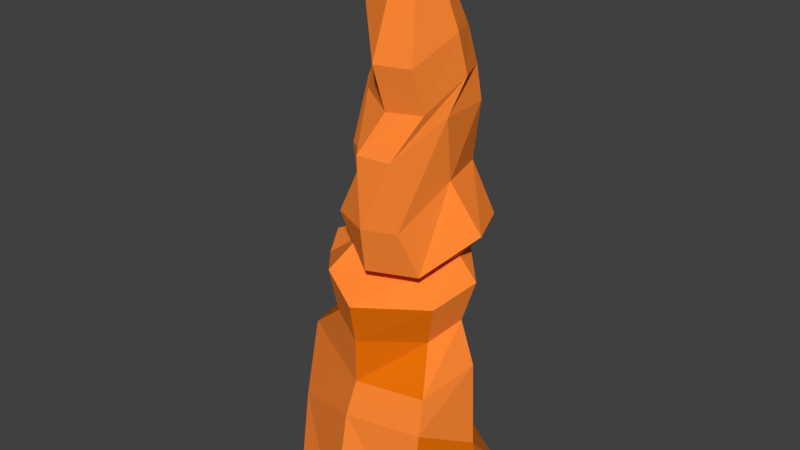 # Source: stalagmit3.blend  (saved by Blender 2.77.0; exported with 4.5.12 LTS)
import bpy
from mathutils import Matrix  # noqa: F401  (used for matrix-valued properties, if any)

bpy.ops.wm.read_factory_settings(use_empty=True)
scene = bpy.context.scene
scene.name = 'Scene'

# ---- collections
col_collection_1 = bpy.data.collections.new('Collection 1'); scene.collection.children.link(col_collection_1)

# ---- materials (node trees are filled in below, after node groups)
mat_stalagminsand = bpy.data.materials.new('stalagminsand')
mat_stalagminsand.alpha_threshold = 0.0
mat_stalagminsand.use_transparent_shadow = False
mat_stalagminsand.diffuse_color = (1.0, 0.248, 0.03519, 1.0)
mat_stalagminsand.roughness = 0.5
mat_stalagminsand.specular_intensity = 0.0
mat_stalagmitcolor2 = bpy.data.materials.new('stalagmitcolor2')
mat_stalagmitcolor2.alpha_threshold = 0.0
mat_stalagmitcolor2.use_transparent_shadow = False
mat_stalagmitcolor2.diffuse_color = (0.8, 0.1618, 0.002366, 1.0)
mat_stalagmitcolor2.roughness = 0.5
mat_stalagmitcolor2.specular_intensity = 0.0

# ---- material node trees

# ---- world
world_world = bpy.data.worlds.new('World'); scene.world = world_world
world_world.color = (0.05088, 0.05088, 0.05088)
world_world.use_sun_shadow = False
world_world.sun_shadow_jitter_overblur = 0.0
world_world.cycles.sampling_method = 'MANUAL'

# ---- meshes
me_cylinder_003 = bpy.data.meshes.new('Cylinder.003')
me_cylinder_003.from_pydata([(0.07391, 0.8203, -1.0), (0.07391, 0.813, -0.3609), (0.6712, 0.5729, -1.0), (0.432, 0.3338, -0.3609), (0.9186, -0.02431, -1.0), (0.835, -0.02431, -0.3609), (0.6712, -0.6216, -1.0), (0.6867, -0.537, -0.07216), (0.07391, -0.869, -1.0), (0.07391, -0.6853, -0.07216), (-0.5233, -0.6216, -1.0), (-0.6498, -0.3824, -0.3609), (-0.7707, -0.02431, -1.0), (-0.6038, 0.1687, -0.13), (-0.5233, 0.5729, -1.0), (-0.4555, 0.6647, -0.13), (0.1156, 0.516, 1.064), (0.453, 0.3762, 1.064), (0.7651, 0.03879, 1.064), (0.6254, -0.2986, 0.9223), (0.1156, -0.6627, 0.9223), (-0.2218, -0.523, 1.064), (-0.6405, 0.03879, 1.064), (-0.2218, 0.3414, 1.064), (0.2227, 0.5332, 2.602), (0.4831, 0.352, 2.644), (0.5909, 0.09163, 2.644), (0.4831, -0.2592, 2.418), (0.2227, -0.3671, 2.418), (-0.03776, -0.1688, 2.769), (-0.1456, 0.09163, 2.769), (-0.03776, 0.4254, 2.589), (0.3693, 0.2903, 0.7016), (-0.1729, -0.4763, 0.7016), (0.654, 0.01914, 0.7016), (0.5239, 0.364, 2.368), (0.376, -0.5009, 2.108), (-0.1255, -0.148, 2.457), (-0.1821, 0.4196, 2.328), (-0.1438, -0.01845, 2.457), (-0.647, -0.3229, -1.0), (-0.724, -0.01037, -0.3609), (-0.5707, -0.133, 0.9389), (-0.0917, -0.03858, 2.769), (0.3037, 0.6151, 2.337), (0.5538, -0.07563, 2.368), (0.09464, -0.5308, 2.108), (-0.3578, 0.1334, 2.457), (-0.4044, -0.01265, 1.911), (-0.2956, 0.2346, 1.832), (0.1691, -0.5889, 1.564), (-0.09335, -0.2751, 1.911), (0.5403, -0.01265, 1.856), (0.4316, -0.4802, 1.564), (0.1691, 0.5168, 1.837), (0.4316, 0.4081, 1.856), (-0.1477, -0.1672, 1.911), (0.7863, 0.006748, 0.3516), (0.6583, -0.4568, 0.2099), (-0.5798, -0.3022, 0.3516), (-0.5134, 0.1997, 0.3516), (0.09476, -0.5847, 0.2099), (-0.3854, 0.6281, 0.3516), (0.4037, 0.3157, 0.3516), (0.09476, 0.7715, 0.3516), (-0.6438, 0.0217, 0.3516), (0.4483, 0.2837, 2.937), (0.1879, 0.386, 3.017), (0.4483, -0.3499, 2.771), (0.5561, 0.02498, 2.966), (0.1879, -0.4571, 2.783), (-0.07255, -0.2196, 3.12), (-0.1265, -0.09027, 3.105), (-0.07255, 0.2775, 3.017), (-0.1804, 0.03909, 3.09), (0.3421, 0.03894, 3.563), (0.2387, 0.0815, 3.694), (0.3635, -0.009001, 3.599), (0.3421, -0.1665, 3.587), (0.3849, -0.0638, 3.575), (0.2387, -0.2091, 3.592), (0.1353, -0.1665, 3.587), (0.1139, -0.1152, 3.581), (0.1353, 0.03894, 3.699), (0.09246, -0.0638, 3.575), (0.187, -0.07176, 3.694), (0.2904, -0.0292, 3.689), (-0.508, -0.1276, 0.6491), (0.5417, -0.252, 0.5827), (-0.5642, 0.01914, 0.7016), (0.09821, -0.5886, 0.5827), (-0.1729, 0.268, 0.7016), (0.09821, 0.4013, 0.7016), (-0.2314, 0.3721, 1.458), (-0.2314, -0.3662, 1.509), (0.539, -0.3662, 1.195), (0.6518, 0.4042, 1.474), (-0.391, 0.01901, 1.509), (0.1538, -0.5258, 1.195), (0.8114, 0.01901, 1.474), (0.1538, 0.5638, 1.462), (-0.3112, -0.1905, 1.428), (-0.1474, 0.2675, 1.249), (-0.1474, -0.2473, 1.268), (0.3923, -0.2473, 1.098), (0.5052, 0.2925, 1.255), (-0.2592, 0.0226, 1.268), (0.1224, -0.3591, 1.098), (0.6169, 0.0226, 1.255), (0.1224, 0.4043, 1.251), (-0.2033, -0.1198, 1.192)], [], [(0, 1, 3, 2), (4, 5, 7, 6), (6, 7, 9, 8), (8, 9, 11, 10), (40, 41, 13, 12), (88, 34, 18, 19), (12, 13, 15, 14), (14, 15, 1, 0), (87, 33, 21, 42), (90, 88, 19, 20), (91, 89, 22, 23), (33, 90, 20, 21), (92, 91, 23, 16), (32, 92, 16, 17), (38, 47, 30, 31), (37, 46, 28, 29), (36, 45, 26, 27), (35, 44, 24, 25), (44, 38, 31, 24), (39, 37, 29, 43), (46, 36, 27, 28), (55, 54, 44, 35), (54, 49, 38, 44), (56, 51, 37, 39), (50, 53, 36, 46), (48, 56, 39, 47), (52, 55, 35, 45), (27, 26, 69, 68), (43, 29, 71, 72), (25, 24, 67, 66), (29, 28, 70, 71), (24, 31, 73, 67), (28, 27, 68, 70), (30, 43, 72, 74), (31, 30, 74, 73), (47, 39, 43, 30), (3, 63, 57, 5), (89, 87, 42, 22), (10, 11, 41, 40), (2, 3, 5, 4), (97, 101, 56, 48), (34, 57, 63, 32), (105, 108, 18, 17), (98, 95, 53, 50), (101, 94, 51, 56), (100, 93, 49, 54), (96, 100, 54, 55), (95, 99, 52, 53), (94, 98, 50, 51), (93, 97, 48, 49), (13, 41, 65, 60), (45, 35, 25, 26), (3, 1, 64, 63), (1, 15, 62, 64), (11, 9, 61, 59), (26, 25, 66, 69), (15, 13, 60, 62), (9, 7, 58, 61), (41, 11, 59, 65), (7, 5, 57, 58), (73, 74, 84, 83), (71, 70, 80, 81), (68, 69, 79, 78), (66, 67, 76, 75), (67, 73, 83, 76), (72, 71, 81, 82), (70, 68, 78, 80), (85, 86, 76, 83), (82, 85, 83, 84), (77, 86, 78, 79), (75, 76, 86, 77), (81, 80, 85, 82), (80, 78, 86, 85), (74, 72, 82, 84), (77, 79, 69, 66, 75), (53, 52, 45, 36), (51, 50, 46, 37), (49, 48, 47, 38), (18, 34, 32, 17), (60, 65, 87, 89), (63, 64, 92, 32), (64, 62, 91, 92), (59, 61, 90, 33), (62, 60, 89, 91), (61, 58, 88, 90), (65, 59, 33, 87), (58, 57, 34, 88), (102, 106, 97, 93), (103, 107, 98, 94), (104, 108, 99, 95), (105, 109, 100, 96), (109, 102, 93, 100), (110, 103, 94, 101), (107, 104, 95, 98), (55, 52, 99, 96), (106, 110, 101, 97), (22, 42, 110, 106), (20, 19, 104, 107), (42, 21, 103, 110), (16, 23, 102, 109), (17, 16, 109, 105), (19, 18, 108, 104), (21, 20, 107, 103), (23, 22, 106, 102), (96, 99, 108, 105)])
me_cylinder_003.polygons.foreach_set('material_index', [0, 1, 0, 0, 0, 0, 0, 1, 1, 1, 0, 0, 0, 0, 1, 0, 0, 0, 0, 0, 0, 0, 0, 0, 0, 0, 0, 0, 0, 0, 0, 0, 0, 0, 1, 0, 0, 0, 0, 0, 0, 0, 0, 0, 0, 0, 1, 0, 0, 0, 0, 0, 0, 0, 0, 0, 0, 0, 0, 0, 0, 0, 0, 0, 1, 0, 0, 0, 0, 0, 0, 0, 0, 0, 0, 0, 0, 1, 0, 0, 0, 0, 0, 0, 1, 1, 0, 0, 0, 0, 1, 0, 0, 0, 0, 0, 0, 0, 0, 0, 1, 0, 0, 0, 0])
me_cylinder_003.materials.append(mat_stalagminsand)
me_cylinder_003.materials.append(mat_stalagmitcolor2)
me_cylinder_003.use_remesh_preserve_volume = False
me_cylinder_003.use_remesh_preserve_attributes = False
me_cylinder_003.use_mirror_vertex_groups = False
me_cylinder_003.update()

# ---- objects
ob_cylinder = bpy.data.objects.new('Cylinder', me_cylinder_003)

# ---- transforms, parenting, visibility, modifiers, constraints
ob_cylinder.location = (0.2933, 0.1923, 0.7437)
ob_cylinder.lineart.crease_threshold = 0.0

# ---- collection membership
col_collection_1.objects.link(ob_cylinder)

# ---- scene / render settings (as saved in the file)
scene.frame_start = 1; scene.frame_end = 250; scene.frame_set(105)
scene.render.engine = 'BLENDER_EEVEE_NEXT'
scene.render.resolution_percentage = 50
scene.render.dither_intensity = 0.0
scene.cycles.use_denoising = False
scene.cycles.samples = 128
scene.cycles.sampling_pattern = 'TABULATED_SOBOL'
scene.cycles.light_sampling_threshold = 0.0
scene.cycles.use_adaptive_sampling = False
scene.cycles.use_light_tree = False
scene.cycles.blur_glossy = 0.0
scene.cycles.sample_clamp_indirect = 0.0
scene.view_settings.view_transform = 'Standard'
bpy.context.view_layer.update()

# ---- added for rendering (the .blend has no active camera and no usable light): camera, sun
cam_auto = bpy.data.cameras.new('AutoCamera')
cam_auto.lens = 50.0
cam_auto.sensor_width = 36.0
cam_auto.clip_end = 1000.0
ob_auto_camera = bpy.data.objects.new('AutoCamera', cam_auto)
scene.collection.objects.link(ob_auto_camera)
ob_auto_camera.location = (5.24405, -5.68423, 5.99446)
ob_auto_camera.rotation_euler = (1.09748, -7.21219e-08, 0.694738)
scene.camera = ob_auto_camera
light_auto_sun = bpy.data.lights.new('AutoSun', 'SUN')
light_auto_sun.energy = 3.0
light_auto_sun.angle = 0.0523599
ob_auto_sun = bpy.data.objects.new('AutoSun', light_auto_sun)
scene.collection.objects.link(ob_auto_sun)
ob_auto_sun.rotation_euler = (0.872665, 0.174533, 0.523599)
bpy.context.view_layer.update()
